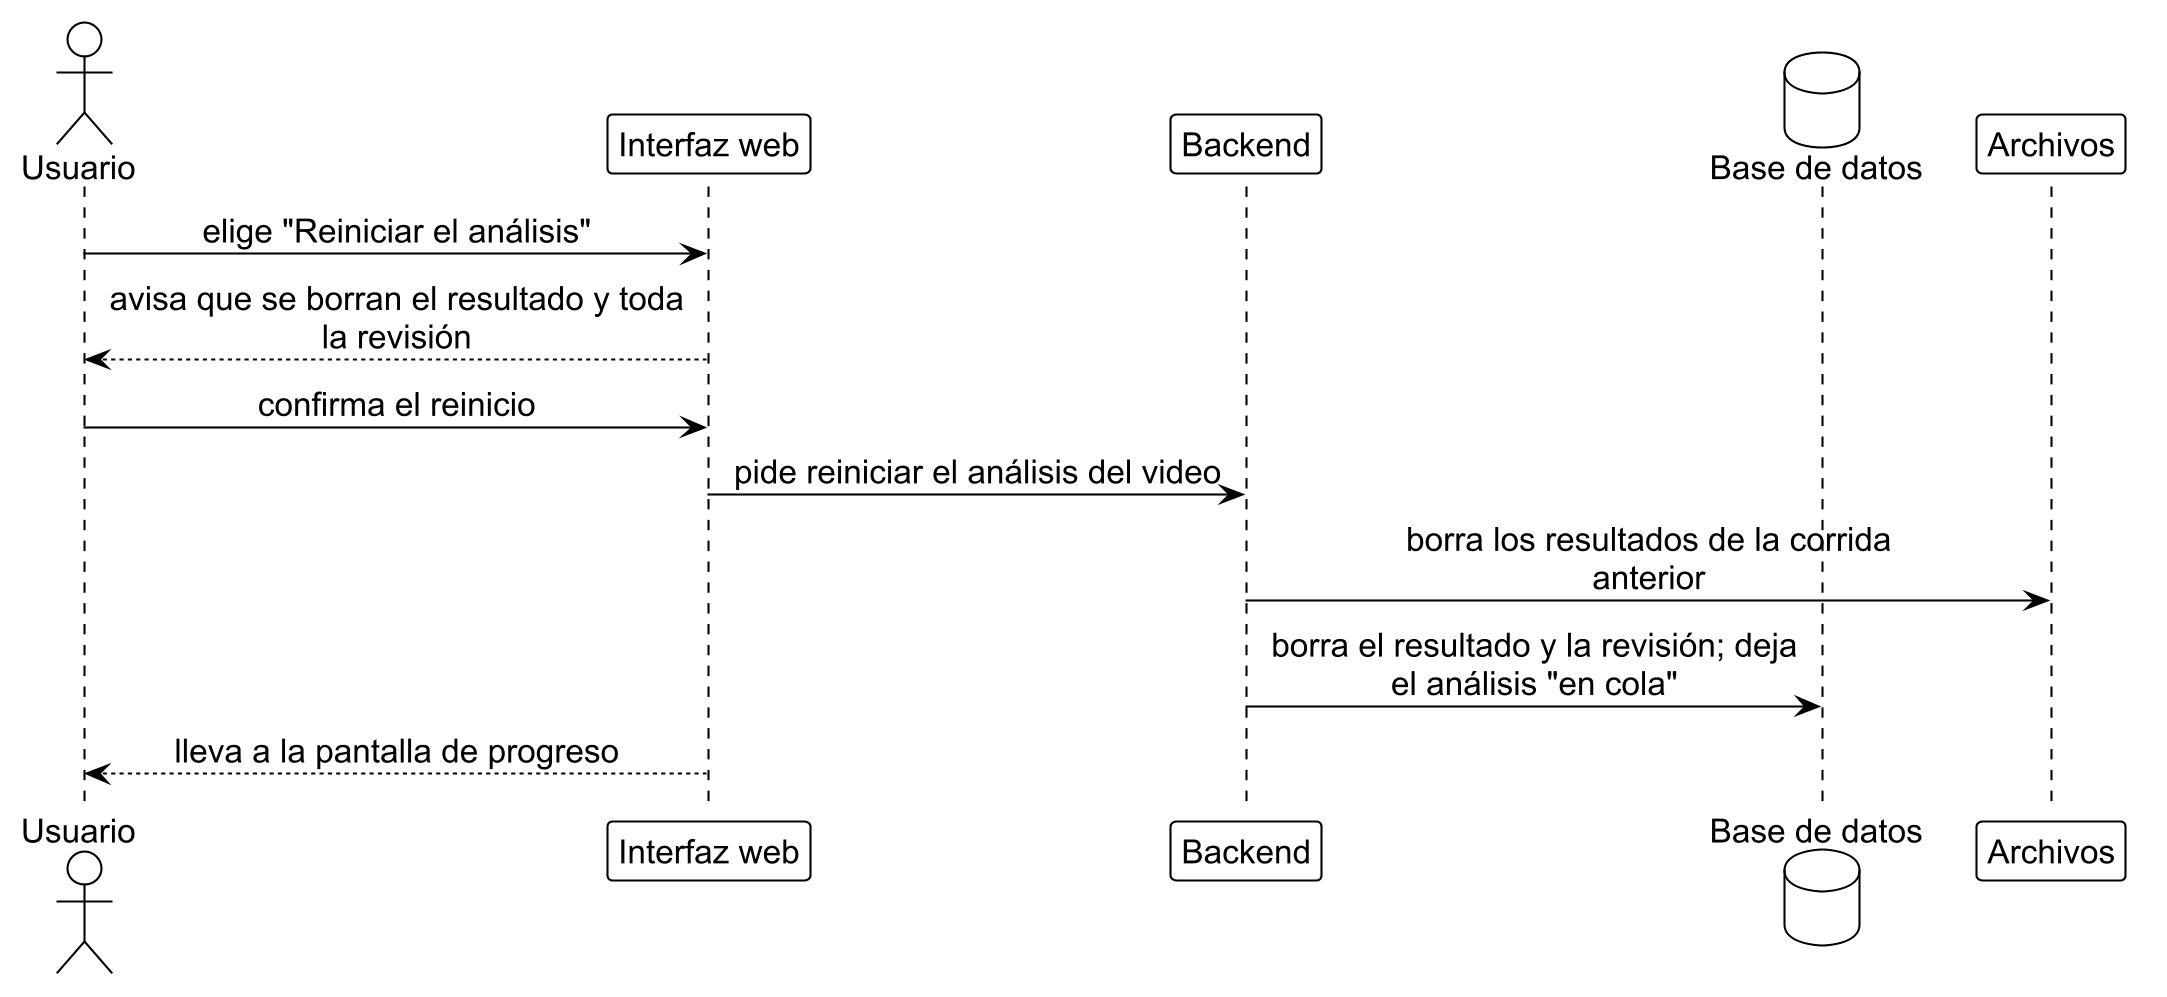

The diagram above was rendered by PlantUML. Its source (embedded in the PNG):
@startuml rev_3
!include ../estilo_doc.iuml
skinparam dpi 200
actor Usuario as u
participant "Interfaz web" as ui
participant Backend as api
database "Base de datos" as db
participant Archivos as fs

u -> ui: elige "Reiniciar el análisis"
ui --> u: avisa que se borran el resultado y toda\nla revisión
u -> ui: confirma el reinicio
ui -> api: pide reiniciar el análisis del video
api -> fs: borra los resultados de la corrida\nanterior
api -> db: borra el resultado y la revisión; deja\nel análisis "en cola"
ui --> u: lleva a la pantalla de progreso
@enduml